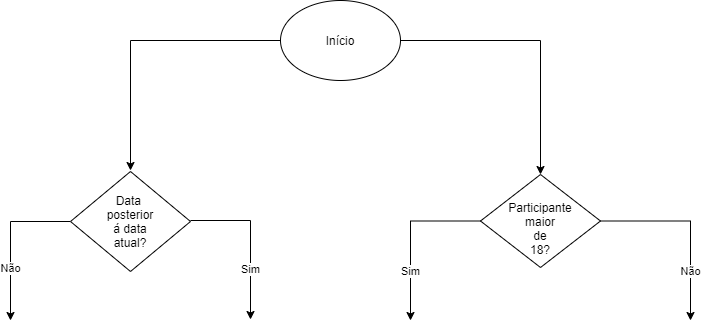

The diagram above was exported from draw.io. Its source (the exported page's mxGraphModel, read from the mxfile embedded in the PNG):
<mxGraphModel dx="1086" dy="806" grid="1" gridSize="10" guides="1" tooltips="1" connect="1" arrows="1" fold="1" page="1" pageScale="1" pageWidth="827" pageHeight="1169" math="0" shadow="0">
  <root>
    <mxCell id="0" />
    <mxCell id="1" parent="0" />
    <mxCell id="oai4jQ5G6DpFVPGWHZ1f-3" style="edgeStyle=orthogonalEdgeStyle;rounded=0;orthogonalLoop=1;jettySize=auto;html=1;" parent="1" source="oai4jQ5G6DpFVPGWHZ1f-1" edge="1">
      <mxGeometry relative="1" as="geometry">
        <mxPoint x="160" y="390" as="targetPoint" />
        <Array as="points">
          <mxPoint x="160" y="260" />
          <mxPoint x="160" y="390" />
        </Array>
      </mxGeometry>
    </mxCell>
    <mxCell id="oai4jQ5G6DpFVPGWHZ1f-6" style="edgeStyle=orthogonalEdgeStyle;rounded=0;orthogonalLoop=1;jettySize=auto;html=1;" parent="1" source="oai4jQ5G6DpFVPGWHZ1f-1" target="oai4jQ5G6DpFVPGWHZ1f-7" edge="1">
      <mxGeometry relative="1" as="geometry">
        <mxPoint x="590" y="390" as="targetPoint" />
      </mxGeometry>
    </mxCell>
    <mxCell id="oai4jQ5G6DpFVPGWHZ1f-1" value="Início" style="ellipse;whiteSpace=wrap;html=1;" parent="1" vertex="1">
      <mxGeometry x="310" y="220" width="120" height="80" as="geometry" />
    </mxCell>
    <mxCell id="oai4jQ5G6DpFVPGWHZ1f-4" value="Não" style="edgeStyle=orthogonalEdgeStyle;rounded=0;orthogonalLoop=1;jettySize=auto;html=1;" parent="1" edge="1">
      <mxGeometry x="0.3459" relative="1" as="geometry">
        <mxPoint x="40" y="540" as="targetPoint" />
        <mxPoint x="100" y="441" as="sourcePoint" />
        <mxPoint as="offset" />
      </mxGeometry>
    </mxCell>
    <mxCell id="oai4jQ5G6DpFVPGWHZ1f-5" value="Sim" style="edgeStyle=orthogonalEdgeStyle;rounded=0;orthogonalLoop=1;jettySize=auto;html=1;" parent="1" edge="1">
      <mxGeometry x="0.3711" relative="1" as="geometry">
        <mxPoint x="280" y="539" as="targetPoint" />
        <mxPoint x="220" y="440" as="sourcePoint" />
        <mxPoint as="offset" />
      </mxGeometry>
    </mxCell>
    <mxCell id="oai4jQ5G6DpFVPGWHZ1f-2" value="Data &lt;br&gt;posterior&lt;br&gt;á data&lt;br&gt;atual?" style="rhombus;whiteSpace=wrap;html=1;" parent="1" vertex="1">
      <mxGeometry x="100" y="391" width="120" height="100" as="geometry" />
    </mxCell>
    <mxCell id="oai4jQ5G6DpFVPGWHZ1f-8" value="Sim" style="edgeStyle=orthogonalEdgeStyle;rounded=0;orthogonalLoop=1;jettySize=auto;html=1;" parent="1" source="oai4jQ5G6DpFVPGWHZ1f-7" edge="1">
      <mxGeometry x="0.41" relative="1" as="geometry">
        <mxPoint x="440" y="540" as="targetPoint" />
        <mxPoint y="1" as="offset" />
      </mxGeometry>
    </mxCell>
    <mxCell id="oai4jQ5G6DpFVPGWHZ1f-9" value="Não" style="edgeStyle=orthogonalEdgeStyle;rounded=0;orthogonalLoop=1;jettySize=auto;html=1;" parent="1" source="oai4jQ5G6DpFVPGWHZ1f-7" edge="1">
      <mxGeometry x="0.4723" relative="1" as="geometry">
        <mxPoint x="720" y="540" as="targetPoint" />
        <mxPoint as="offset" />
      </mxGeometry>
    </mxCell>
    <mxCell id="oai4jQ5G6DpFVPGWHZ1f-7" value="&lt;br&gt;&amp;nbsp;Participante &lt;br&gt;maior&lt;br&gt;de&lt;br&gt;18?" style="rhombus;whiteSpace=wrap;html=1;" parent="1" vertex="1">
      <mxGeometry x="510" y="394" width="120" height="93" as="geometry" />
    </mxCell>
  </root>
</mxGraphModel>